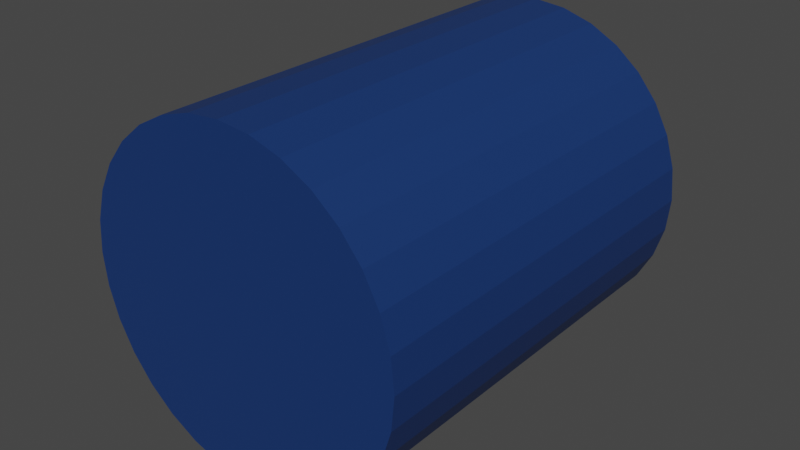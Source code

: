 # Source: Hammer_Head.blend  (saved by Blender 3.4.6; exported with 4.5.12 LTS)
import bpy
from mathutils import Matrix  # noqa: F401  (used for matrix-valued properties, if any)

bpy.ops.wm.read_factory_settings(use_empty=True)
scene = bpy.context.scene
scene.name = 'Scene'

# ---- materials (node trees are filled in below, after node groups)
mat_material_001 = bpy.data.materials.new('Material.001')
mat_material_001.use_transparent_shadow = False

# ---- material node trees
mat_material_001.use_nodes = True; mat_material_001.node_tree.nodes.clear()
_N = mat_material_001.node_tree.nodes; _L = mat_material_001.node_tree.links
n0 = _N.new('ShaderNodeBsdfPrincipled'); n0.name = 'Principled BSDF'; n0.location = (10, 300)
n0.distribution = 'GGX'
n0.subsurface_method = 'RANDOM_WALK_SKIN'
n0.inputs[0].default_value = (0.007243, 0.03538, 0.1473, 1.0)
n0.inputs[3].default_value = 1.45
n0.inputs[27].default_value = (0.0, 0.0, 0.0, 1.0)
n0.inputs[28].default_value = 1.0
n1 = _N.new('ShaderNodeOutputMaterial'); n1.name = 'Material Output'; n1.location = (300, 300)
_L.new(n0.outputs[0], n1.inputs[0])
n1.is_active_output = True

# ---- world
world_world = bpy.data.worlds.new('World'); scene.world = world_world
world_world.use_nodes = True; world_world.node_tree.nodes.clear()
_N = world_world.node_tree.nodes; _L = world_world.node_tree.links
n0 = _N.new('ShaderNodeOutputWorld'); n0.name = 'World Output'; n0.location = (300, 300)
n1 = _N.new('ShaderNodeBackground'); n1.name = 'Background'; n1.location = (10, 300)
n1.inputs[0].default_value = (0.05088, 0.05088, 0.05088, 1.0)
_L.new(n1.outputs[0], n0.inputs[0])
n0.is_active_output = True
world_world.color = (0.05088, 0.05088, 0.05088)
world_world.use_sun_shadow = False
world_world.sun_shadow_jitter_overblur = 0.0

# ---- meshes
me_cylinder_002 = bpy.data.meshes.new('Cylinder.002')
me_cylinder_002.from_pydata([(0.0, -0.2457, -0.1987), (0.0, 0.2457, -0.1987), (0.03876, -0.2457, -0.1949), (0.03876, 0.2457, -0.1949), (0.07603, -0.2457, -0.1836), (0.07603, 0.2457, -0.1836), (0.1104, -0.2457, -0.1652), (0.1104, 0.2457, -0.1652), (0.1405, -0.2457, -0.1405), (0.1405, 0.2457, -0.1405), (0.1652, -0.2457, -0.1104), (0.1652, 0.2457, -0.1104), (0.1836, -0.2457, -0.07603), (0.1836, 0.2457, -0.07603), (0.1949, -0.2457, -0.03876), (0.1949, 0.2457, -0.03876), (0.1987, -0.2457, -9.864e-09), (0.1987, 0.2457, 2.723e-08), (0.1949, -0.2457, 0.03876), (0.1949, 0.2457, 0.03876), (0.1836, -0.2457, 0.07603), (0.1836, 0.2457, 0.07603), (0.1652, -0.2457, 0.1104), (0.1652, 0.2457, 0.1104), (0.1405, -0.2457, 0.1405), (0.1405, 0.2457, 0.1405), (0.1104, -0.2457, 0.1652), (0.1104, 0.2457, 0.1652), (0.07603, -0.2457, 0.1836), (0.07603, 0.2457, 0.1836), (0.03876, -0.2457, 0.1949), (0.03876, 0.2457, 0.1949), (-1.737e-08, -0.2457, 0.1987), (-1.737e-08, 0.2457, 0.1987), (-0.03876, -0.2457, 0.1949), (-0.03876, 0.2457, 0.1949), (-0.07603, -0.2457, 0.1836), (-0.07603, 0.2457, 0.1836), (-0.1104, -0.2457, 0.1652), (-0.1104, 0.2457, 0.1652), (-0.1405, -0.2457, 0.1405), (-0.1405, 0.2457, 0.1405), (-0.1652, -0.2457, 0.1104), (-0.1652, 0.2457, 0.1104), (-0.1836, -0.2457, 0.07603), (-0.1836, 0.2457, 0.07603), (-0.1949, -0.2457, 0.03876), (-0.1949, 0.2457, 0.03876), (-0.1987, -0.2457, -2.092e-08), (-0.1987, 0.2457, 1.618e-08), (-0.1949, -0.2457, -0.03876), (-0.1949, 0.2457, -0.03876), (-0.1836, -0.2457, -0.07603), (-0.1836, 0.2457, -0.07603), (-0.1652, -0.2457, -0.1104), (-0.1652, 0.2457, -0.1104), (-0.1405, -0.2457, -0.1405), (-0.1405, 0.2457, -0.1405), (-0.1104, -0.2457, -0.1652), (-0.1104, 0.2457, -0.1652), (-0.07603, -0.2457, -0.1836), (-0.07603, 0.2457, -0.1836), (-0.03876, -0.2457, -0.1949), (-0.03876, 0.2457, -0.1949)], [], [(0, 1, 3, 2), (2, 3, 5, 4), (4, 5, 7, 6), (6, 7, 9, 8), (8, 9, 11, 10), (10, 11, 13, 12), (12, 13, 15, 14), (14, 15, 17, 16), (16, 17, 19, 18), (18, 19, 21, 20), (20, 21, 23, 22), (22, 23, 25, 24), (24, 25, 27, 26), (26, 27, 29, 28), (28, 29, 31, 30), (30, 31, 33, 32), (32, 33, 35, 34), (34, 35, 37, 36), (36, 37, 39, 38), (38, 39, 41, 40), (40, 41, 43, 42), (42, 43, 45, 44), (44, 45, 47, 46), (46, 47, 49, 48), (48, 49, 51, 50), (50, 51, 53, 52), (52, 53, 55, 54), (54, 55, 57, 56), (56, 57, 59, 58), (58, 59, 61, 60), (3, 1, 63, 61, 59, 57, 55, 53, 51, 49, 47, 45, 43, 41, 39, 37, 35, 33, 31, 29, 27, 25, 23, 21, 19, 17, 15, 13, 11, 9, 7, 5), (60, 61, 63, 62), (62, 63, 1, 0), (0, 2, 4, 6, 8, 10, 12, 14, 16, 18, 20, 22, 24, 26, 28, 30, 32, 34, 36, 38, 40, 42, 44, 46, 48, 50, 52, 54, 56, 58, 60, 62)])
_uv = me_cylinder_002.uv_layers.new(name='UVMap')
_uv.uv.foreach_set('vector', [1.0, 0.5, 1.0, 1.0, 0.9688, 1.0, 0.9688, 0.5, 0.9688, 0.5, 0.9688, 1.0, 0.9375, 1.0, 0.9375, 0.5, 0.9375, 0.5, 0.9375, 1.0, 0.9062, 1.0, 0.9062, 0.5, 0.9062, 0.5, 0.9062, 1.0, 0.875, 1.0, 0.875, 0.5, 0.875, 0.5, 0.875, 1.0, 0.8438, 1.0, 0.8438, 0.5, 0.8438, 0.5, 0.8438, 1.0, 0.8125, 1.0, 0.8125, 0.5, 0.8125, 0.5, 0.8125, 1.0, 0.7812, 1.0, 0.7812, 0.5, 0.7812, 0.5, 0.7812, 1.0, 0.75, 1.0, 0.75, 0.5, 0.75, 0.5, 0.75, 1.0, 0.7188, 1.0, 0.7188, 0.5, 0.7188, 0.5, 0.7188, 1.0, 0.6875, 1.0, 0.6875, 0.5, 0.6875, 0.5, 0.6875, 1.0, 0.6562, 1.0, 0.6562, 0.5, 0.6562, 0.5, 0.6562, 1.0, 0.625, 1.0, 0.625, 0.5, 0.625, 0.5, 0.625, 1.0, 0.5938, 1.0, 0.5938, 0.5, 0.5938, 0.5, 0.5938, 1.0, 0.5625, 1.0, 0.5625, 0.5, 0.5625, 0.5, 0.5625, 1.0, 0.5312, 1.0, 0.5312, 0.5, 0.5312, 0.5, 0.5312, 1.0, 0.5, 1.0, 0.5, 0.5, 0.5, 0.5, 0.5, 1.0, 0.4688, 1.0, 0.4688, 0.5, 0.4688, 0.5, 0.4688, 1.0, 0.4375, 1.0, 0.4375, 0.5, 0.4375, 0.5, 0.4375, 1.0, 0.4062, 1.0, 0.4062, 0.5, 0.4062, 0.5, 0.4062, 1.0, 0.375, 1.0, 0.375, 0.5, 0.375, 0.5, 0.375, 1.0, 0.3438, 1.0, 0.3438, 0.5, 0.3438, 0.5, 0.3438, 1.0, 0.3125, 1.0, 0.3125, 0.5, 0.3125, 0.5, 0.3125, 1.0, 0.2812, 1.0, 0.2812, 0.5, 0.2812, 0.5, 0.2812, 1.0, 0.25, 1.0, 0.25, 0.5, 0.25, 0.5, 0.25, 1.0, 0.2188, 1.0, 0.2188, 0.5, 0.2188, 0.5, 0.2188, 1.0, 0.1875, 1.0, 0.1875, 0.5, 0.1875, 0.5, 0.1875, 1.0, 0.1562, 1.0, 0.1562, 0.5, 0.1562, 0.5, 0.1562, 1.0, 0.125, 1.0, 0.125, 0.5, 0.125, 0.5, 0.125, 1.0, 0.09375, 1.0, 0.09375, 0.5, 0.09375, 0.5, 0.09375, 1.0, 0.0625, 1.0, 0.0625, 0.5, 0.2968, 0.4854, 0.25, 0.49, 0.2032, 0.4854, 0.1582, 0.4717, 0.1167, 0.4496, 0.08029, 0.4197, 0.05045, 0.3833, 0.02827, 0.3418, 0.01461, 0.2968, 0.01, 0.25, 0.01461, 0.2032, 0.02827, 0.1582, 0.05045, 0.1167, 0.08029, 0.08029, 0.1167, 0.05045, 0.1582, 0.02827, 0.2032, 0.01461, 0.25, 0.01, 0.2968, 0.01461, 0.3418, 0.02827, 0.3833, 0.05045, 0.4197, 0.08029, 0.4496, 0.1167, 0.4717, 0.1582, 0.4854, 0.2032, 0.49, 0.25, 0.4854, 0.2968, 0.4717, 0.3418, 0.4496, 0.3833, 0.4197, 0.4197, 0.3833, 0.4496, 0.3418, 0.4717, 0.0625, 0.5, 0.0625, 1.0, 0.03125, 1.0, 0.03125, 0.5, 0.03125, 0.5, 0.03125, 1.0, 0.0, 1.0, 0.0, 0.5, 0.75, 0.49, 0.7968, 0.4854, 0.8418, 0.4717, 0.8833, 0.4496, 0.9197, 0.4197, 0.9496, 0.3833, 0.9717, 0.3418, 0.9854, 0.2968, 0.99, 0.25, 0.9854, 0.2032, 0.9717, 0.1582, 0.9496, 0.1167, 0.9197, 0.08029, 0.8833, 0.05045, 0.8418, 0.02827, 0.7968, 0.01461, 0.75, 0.01, 0.7032, 0.01461, 0.6582, 0.02827, 0.6167, 0.05045, 0.5803, 0.08029, 0.5504, 0.1167, 0.5283, 0.1582, 0.5146, 0.2032, 0.51, 0.25, 0.5146, 0.2968, 0.5283, 0.3418, 0.5504, 0.3833, 0.5803, 0.4197, 0.6167, 0.4496, 0.6582, 0.4717, 0.7032, 0.4854])
me_cylinder_002.materials.append(mat_material_001)
me_cylinder_002.use_remesh_fix_poles = True
me_cylinder_002.use_remesh_preserve_attributes = False
me_cylinder_002.update()

# ---- objects
ob_hammer_head = bpy.data.objects.new('Hammer Head', me_cylinder_002)

# ---- transforms, parenting, visibility, modifiers, constraints
ob_hammer_head.location = (0.0, 0.0, 0.0)

# ---- collection membership
scene.collection.objects.link(ob_hammer_head)

# ---- scene / render settings (as saved in the file)
scene.frame_start = 1; scene.frame_end = 250; scene.frame_set(0)
scene.render.engine = 'BLENDER_EEVEE_NEXT'
scene.cycles.sampling_pattern = 'TABULATED_SOBOL'
scene.cycles.use_light_tree = False
scene.view_settings.view_transform = 'Filmic'
bpy.context.view_layer.update()

# ---- added for rendering (the .blend has no active camera and no usable light): camera, sun
cam_auto = bpy.data.cameras.new('AutoCamera')
cam_auto.lens = 50.0
cam_auto.sensor_width = 36.0
cam_auto.clip_end = 1000.0
ob_auto_camera = bpy.data.objects.new('AutoCamera', cam_auto)
scene.collection.objects.link(ob_auto_camera)
ob_auto_camera.location = (0.690682, -0.828818, 0.552545)
ob_auto_camera.rotation_euler = (1.09748, -7.21219e-08, 0.694738)
scene.camera = ob_auto_camera
light_auto_sun = bpy.data.lights.new('AutoSun', 'SUN')
light_auto_sun.energy = 3.0
light_auto_sun.angle = 0.0523599
ob_auto_sun = bpy.data.objects.new('AutoSun', light_auto_sun)
scene.collection.objects.link(ob_auto_sun)
ob_auto_sun.rotation_euler = (0.872665, 0.174533, 0.523599)
bpy.context.view_layer.update()
